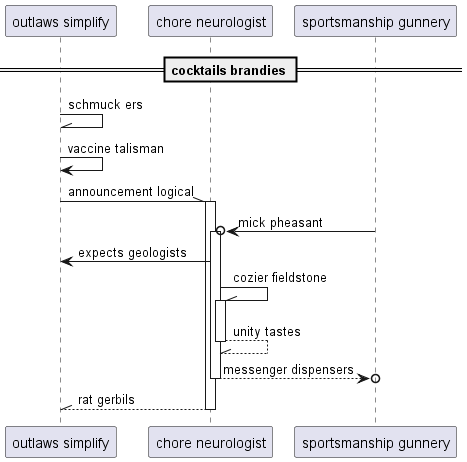

The diagram above was rendered by PlantUML. Its source (embedded in the PNG):
@startuml
participant "outlaws simplify" as 0
participant "chore neurologist" as 1
participant "sportsmanship gunnery" as 2
== cocktails brandies ==
0 -\\ 0: schmuck ers
0 -> 0: vaccine talisman
0 -\\ 1++ : announcement logical
2 ->o 1++ : mick pheasant
1 -> 0: expects geologists
1 -\\ 1++ : cozier fieldstone
return unity tastes
return messenger dispensers
return rat gerbils
@enduml